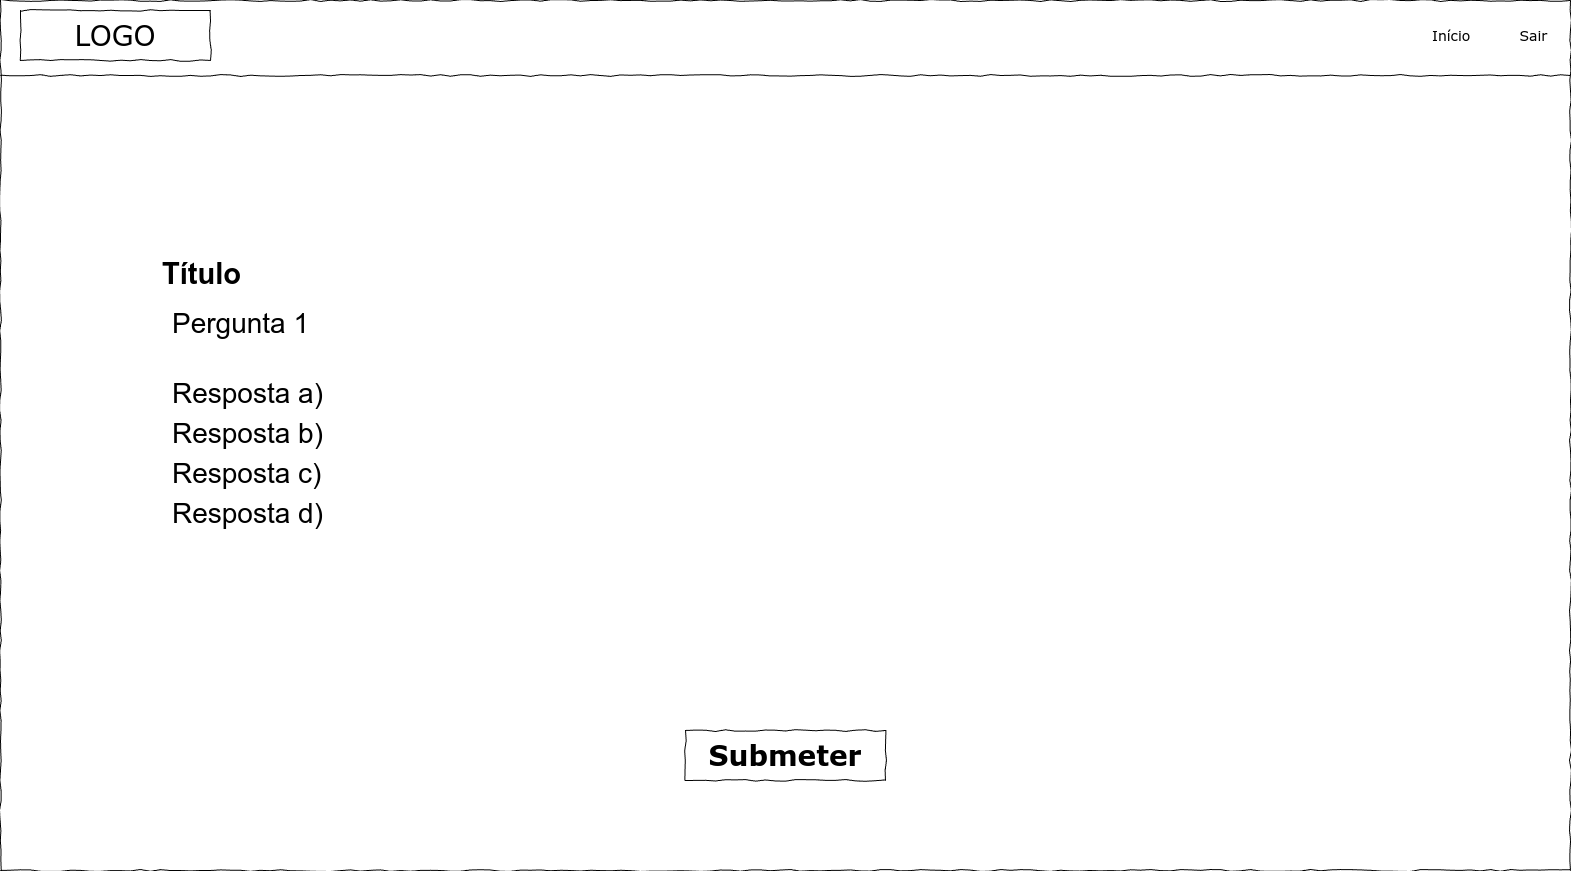

The diagram above was exported from draw.io. Its source (the exported page's mxGraphModel, read from the mxfile embedded in the PNG):
<mxGraphModel dx="2776" dy="1676" grid="1" gridSize="10" guides="1" tooltips="1" connect="1" arrows="1" fold="1" page="1" pageScale="1" pageWidth="1600" pageHeight="900" background="none" math="0" shadow="0">
  <root>
    <mxCell id="I_AiC5dzQcw5Ud7dtWXt-0" />
    <mxCell id="I_AiC5dzQcw5Ud7dtWXt-1" parent="I_AiC5dzQcw5Ud7dtWXt-0" />
    <mxCell id="I_AiC5dzQcw5Ud7dtWXt-2" value="" style="whiteSpace=wrap;html=1;rounded=0;shadow=0;labelBackgroundColor=none;strokeColor=#000000;strokeWidth=1;fillColor=none;fontFamily=Verdana;fontSize=12;fontColor=#000000;align=center;comic=1;" vertex="1" parent="I_AiC5dzQcw5Ud7dtWXt-1">
      <mxGeometry x="20" y="20" width="1570" height="870" as="geometry" />
    </mxCell>
    <mxCell id="I_AiC5dzQcw5Ud7dtWXt-3" value="LOGO" style="whiteSpace=wrap;html=1;rounded=0;shadow=0;labelBackgroundColor=none;strokeWidth=1;fontFamily=Verdana;fontSize=28;align=center;comic=1;" vertex="1" parent="I_AiC5dzQcw5Ud7dtWXt-1">
      <mxGeometry x="40" y="30" width="190" height="50" as="geometry" />
    </mxCell>
    <mxCell id="I_AiC5dzQcw5Ud7dtWXt-4" value="Início&amp;nbsp; &amp;nbsp; &amp;nbsp; &amp;nbsp; &amp;nbsp; Sair" style="text;html=1;points=[];align=left;verticalAlign=top;spacingTop=-4;fontSize=14;fontFamily=Verdana" vertex="1" parent="I_AiC5dzQcw5Ud7dtWXt-1">
      <mxGeometry x="1450" y="45" width="60" height="20" as="geometry" />
    </mxCell>
    <mxCell id="I_AiC5dzQcw5Ud7dtWXt-5" value="" style="line;strokeWidth=1;html=1;rounded=0;shadow=0;labelBackgroundColor=none;fillColor=none;fontFamily=Verdana;fontSize=14;fontColor=#000000;align=center;comic=1;" vertex="1" parent="I_AiC5dzQcw5Ud7dtWXt-1">
      <mxGeometry x="20" y="40" width="1570" height="110" as="geometry" />
    </mxCell>
    <mxCell id="a2DGsqylq73hrfdVh9cg-0" value="&lt;h1 style=&quot;margin-top: 0px;&quot;&gt;&lt;font style=&quot;font-size: 29px;&quot;&gt;Título&lt;/font&gt;&lt;/h1&gt;" style="text;html=1;whiteSpace=wrap;overflow=hidden;rounded=0;" vertex="1" parent="I_AiC5dzQcw5Ud7dtWXt-1">
      <mxGeometry x="180" y="270" width="410" height="60" as="geometry" />
    </mxCell>
    <mxCell id="a2DGsqylq73hrfdVh9cg-1" value="&lt;h1 style=&quot;margin-top: 0px;&quot;&gt;&lt;span style=&quot;font-weight: normal;&quot;&gt;&lt;font style=&quot;font-size: 28px;&quot;&gt;Pergunta 1&lt;/font&gt;&lt;/span&gt;&lt;/h1&gt;" style="text;html=1;whiteSpace=wrap;overflow=hidden;rounded=0;" vertex="1" parent="I_AiC5dzQcw5Ud7dtWXt-1">
      <mxGeometry x="190" y="320" width="660" height="80" as="geometry" />
    </mxCell>
    <mxCell id="a2DGsqylq73hrfdVh9cg-2" value="&lt;h1 style=&quot;margin-top: 0px;&quot;&gt;&lt;span style=&quot;font-size: 28px; font-weight: 400;&quot;&gt;Resposta a)&lt;/span&gt;&lt;/h1&gt;" style="text;html=1;whiteSpace=wrap;overflow=hidden;rounded=0;" vertex="1" parent="I_AiC5dzQcw5Ud7dtWXt-1">
      <mxGeometry x="190" y="390" width="660" height="80" as="geometry" />
    </mxCell>
    <mxCell id="a2DGsqylq73hrfdVh9cg-3" value="&lt;h1 style=&quot;margin-top: 0px;&quot;&gt;&lt;span style=&quot;font-size: 28px; font-weight: 400;&quot;&gt;Resposta b)&lt;/span&gt;&lt;/h1&gt;" style="text;html=1;whiteSpace=wrap;overflow=hidden;rounded=0;" vertex="1" parent="I_AiC5dzQcw5Ud7dtWXt-1">
      <mxGeometry x="190" y="430" width="660" height="80" as="geometry" />
    </mxCell>
    <mxCell id="a2DGsqylq73hrfdVh9cg-4" value="&lt;h1 style=&quot;margin-top: 0px;&quot;&gt;&lt;span style=&quot;font-size: 28px; font-weight: 400;&quot;&gt;Resposta c)&lt;/span&gt;&lt;/h1&gt;" style="text;html=1;whiteSpace=wrap;overflow=hidden;rounded=0;" vertex="1" parent="I_AiC5dzQcw5Ud7dtWXt-1">
      <mxGeometry x="190" y="470" width="660" height="80" as="geometry" />
    </mxCell>
    <mxCell id="a2DGsqylq73hrfdVh9cg-5" value="&lt;h1 style=&quot;margin-top: 0px;&quot;&gt;&lt;span style=&quot;font-size: 28px; font-weight: 400;&quot;&gt;Resposta d)&lt;/span&gt;&lt;/h1&gt;" style="text;html=1;whiteSpace=wrap;overflow=hidden;rounded=0;" vertex="1" parent="I_AiC5dzQcw5Ud7dtWXt-1">
      <mxGeometry x="190" y="510" width="660" height="80" as="geometry" />
    </mxCell>
    <mxCell id="a2DGsqylq73hrfdVh9cg-6" value="&lt;font&gt;&lt;b&gt;Submeter&lt;/b&gt;&lt;/font&gt;" style="whiteSpace=wrap;html=1;rounded=0;shadow=0;labelBackgroundColor=none;strokeWidth=1;fontFamily=Verdana;fontSize=28;align=center;comic=1;" vertex="1" parent="I_AiC5dzQcw5Ud7dtWXt-1">
      <mxGeometry x="705" y="750" width="200" height="50" as="geometry" />
    </mxCell>
  </root>
</mxGraphModel>